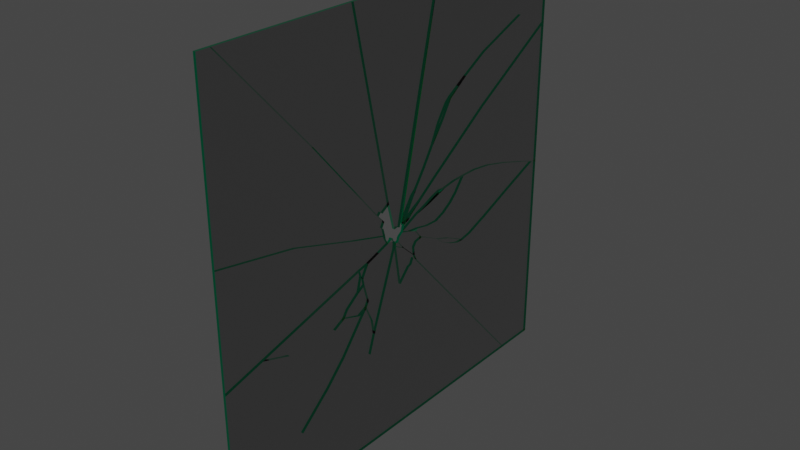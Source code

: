 # Source: glass.blend  (saved by Blender 2.83.20; exported with 4.5.12 LTS)
import bpy
from mathutils import Matrix  # noqa: F401  (used for matrix-valued properties, if any)

bpy.ops.wm.read_factory_settings(use_empty=True)
scene = bpy.context.scene
scene.name = 'Scene'

# ---- collections
col_collection = bpy.data.collections.new('Collection'); scene.collection.children.link(col_collection)

# ---- images (referenced by path relative to the original .blend; pixels are not part of the script)
import os
ASSET_DIR = os.environ.get("B2B_ASSET_DIR", "")  # directory of the original .blend (textures are referenced by path, not embedded)
HERE = os.path.dirname(os.path.abspath(__file__))  # packed textures are extracted next to this script under _unpacked/

def load_image(name, relpath, width, height, colorspace="sRGB"):
    """Load a texture the original file referenced (path relative to the .blend, or extracted next to this script)."""
    p = next((c for c in (os.path.join(HERE, relpath), os.path.join(ASSET_DIR, relpath)) if relpath and os.path.exists(c)), "")
    if p:
        img = bpy.data.images.load(p, check_existing=True)
        img.name = name
    else:  # same state as the original file: an image datablock whose file is absent (Cycles renders it pink)
        img = bpy.data.images.new(name, width, height)
        img.source = "FILE"
        img.filepath = "//" + (relpath or name)
    img.colorspace_settings.name = colorspace
    return img
img_brokenglass_1_jpg = load_image('brokenglass-1.jpg', 'brokenglass-1.jpg', 1024, 1024, 'sRGB')

# ---- materials (node trees are filled in below, after node groups)
mat_material_001 = bpy.data.materials.new('Material.001')
mat_material_001.surface_render_method = 'BLENDED'
mat_material_001.blend_method = 'BLEND'
mat_material_001.use_transparency_overlap = False
mat_material_001.show_transparent_back = False
mat_material_001.use_transparent_shadow = False
mat_material = bpy.data.materials.new('Material')
mat_material.alpha_threshold = 0.0
mat_material.use_transparent_shadow = False
mat_material.line_color = (0.0, 0.0, 0.0, 1.0)

# ---- material node trees
mat_material_001.use_nodes = True; mat_material_001.node_tree.nodes.clear()
_N = mat_material_001.node_tree.nodes; _L = mat_material_001.node_tree.links
n0 = _N.new('ShaderNodeOutputMaterial'); n0.name = 'Material Output'; n0.location = (300, 300)
n1 = _N.new('ShaderNodeVolumePrincipled'); n1.name = 'Principled Volume'; n1.location = (-14, 159)
n1.inputs[0].default_value = (0.0, 1.0, 0.2802, 1.0)
n1.inputs[2].default_value = 0.0
n1.inputs[4].default_value = 0.09091
n1.inputs[10].default_value = 989.9
n2 = _N.new('ShaderNodeTexImage'); n2.name = 'Image Texture'; n2.location = (-1231, 159)
n2.image = img_brokenglass_1_jpg
n3 = _N.new('ShaderNodeBsdfPrincipled'); n3.name = 'Principled BSDF'; n3.location = (-330, 310)
n3.distribution = 'GGX'
n3.subsurface_method = 'BURLEY'
n3.inputs[3].default_value = 1.45
n3.inputs[13].default_value = 1.0
n3.inputs[27].default_value = (0.0, 0.0, 0.0, 1.0)
n3.inputs[28].default_value = 1.0
n4 = _N.new('ShaderNodeValToRGB'); n4.name = 'ColorRamp'; n4.location = (-803, 251)
while len(n4.color_ramp.elements) > 1: n4.color_ramp.elements.remove(n4.color_ramp.elements[-1])
n4.color_ramp.elements[0].position = 0.9091; n4.color_ramp.elements[0].color = (0.0, 0.0, 0.0, 0.3282)
_e = n4.color_ramp.elements.new(1.0); _e.color = (0.2545, 1.0, 0.6436, 1.0)
_L.new(n3.outputs[0], n0.inputs[0])
_L.new(n2.outputs[0], n4.inputs[0])
_L.new(n4.outputs[0], n3.inputs[0])
_L.new(n4.outputs[1], n3.inputs[4])
_L.new(n4.outputs[0], n3.inputs[2])
n0.is_active_output = True
mat_material.use_nodes = True; mat_material.node_tree.nodes.clear()
_N = mat_material.node_tree.nodes; _L = mat_material.node_tree.links
n0 = _N.new('ShaderNodeOutputMaterial'); n0.name = 'Material Output'; n0.location = (300, 300)
n1 = _N.new('ShaderNodeBsdfPrincipled'); n1.name = 'Principled BSDF'; n1.location = (10, 300)
n1.distribution = 'GGX'
n1.subsurface_method = 'BURLEY'
n1.inputs[0].default_value = (0.0, 0.8007, 0.3743, 1.0)
n1.inputs[1].default_value = 1.0
n1.inputs[2].default_value = 0.0
n1.inputs[3].default_value = 1.45
n1.inputs[13].default_value = 0.0
n1.inputs[27].default_value = (0.0, 0.0, 0.0, 1.0)
n1.inputs[28].default_value = 1.0
_L.new(n1.outputs[0], n0.inputs[0])
n0.is_active_output = True

# ---- world
world_world = bpy.data.worlds.new('World'); scene.world = world_world
world_world.use_nodes = True; world_world.node_tree.nodes.clear()
_N = world_world.node_tree.nodes; _L = world_world.node_tree.links
n0 = _N.new('ShaderNodeOutputWorld'); n0.name = 'World Output'; n0.location = (300, 300)
n1 = _N.new('ShaderNodeBackground'); n1.name = 'Background'; n1.location = (10, 300)
n1.inputs[0].default_value = (0.05088, 0.05088, 0.05088, 1.0)
_L.new(n1.outputs[0], n0.inputs[0])
n0.is_active_output = True
world_world.color = (0.05088, 0.05088, 0.05088)
world_world.use_sun_shadow = False
world_world.sun_shadow_jitter_overblur = 0.0

# ---- meshes
me_cube_001 = bpy.data.meshes.new('Cube.001')
me_cube_001.from_pydata([(-0.00382, 1.0, -0.05143), (0.00382, 1.0, -0.05143), (0.00382, 0.8103, 0.7084), (0.00382, 0.8785, -0.01155), (0.00382, 0.7429, 0.02982), (0.00382, 0.6122, 0.06201), (0.00382, 0.5107, 0.07503), (0.00382, 0.4253, 0.07503), (0.00382, 0.3754, 0.01105), (0.00382, 0.3601, 0.07312), (0.00382, 0.2896, 0.06316), (0.00382, 0.259, 0.06661), (0.00382, 0.262, 0.05358), (0.00382, 0.1873, 0.03021), (0.00382, 0.2118, 0.05166), (0.00382, 0.1651, 0.03212), (0.00382, 0.1046, 0.01105), (0.00382, 0.02114, 0.001277), (0.00382, 0.967, -0.03914), (0.00382, 0.3394, -0.0219), (0.00382, 0.2912, -0.05332), (0.00382, 0.01338, -0.03109), (0.00382, 0.06166, -0.05255), (0.00382, 0.01094, -0.03686), (0.00382, 0.02292, -0.004931), (0.00382, 0.0125, -0.006483), (0.00382, 0.01538, -0.01801), (0.00382, 0.01671, 0.003272), (0.00382, 0.005178, 0.003716), (0.00382, -0.0005865, -0.04395), (0.00382, 0.00673, -0.03752), (0.00382, 0.7582, -0.1234), (0.00382, 0.2394, -0.07324), (0.00382, 0.1754, -0.07132), (0.00382, 0.1099, -0.05753), (0.00382, 0.09997, -0.06596), (0.00382, 0.1368, -0.1104), (0.00382, -0.01699, -0.07012), (0.00382, 0.02057, -0.1142), (0.00382, -0.006795, -0.04706), (0.00382, -0.01367, -0.06191), (0.00382, -0.01655, -0.06524), (0.00382, -0.01411, -0.05704), (0.00382, -0.02143, -0.07123), (0.00382, -0.01988, -0.06746), (0.00382, -0.03251, -0.06923), (0.00382, -0.02675, -0.07233), (0.00382, -0.02808, -0.06923), (0.00382, -0.03796, -0.06173), (0.00382, -0.03407, -0.07455), (0.00382, -0.04237, -0.06449), (0.00382, -0.0334, -0.08697), (0.00382, -0.04072, -0.07056), (0.00382, -0.04249, -0.09362), (0.00382, 0.6015, -0.1886), (0.00382, 0.2544, -0.1671), (0.00382, 0.3253, -0.1912), (0.00382, 0.2877, -0.1978), (0.00382, 0.1571, -0.1188), (0.00382, 0.1024, -0.1182), (0.00382, 0.09085, -0.1787), (0.00382, 0.08709, -0.1388), (0.00382, -0.1723, -0.4458), (0.00382, -0.2071, -0.2672), (0.00382, 0.4862, -0.2322), (0.00382, 0.4325, -0.2426), (0.00382, 0.3938, -0.2407), (0.00382, 0.3444, -0.2246), (0.00382, 0.3743, -0.2142), (0.00382, -0.1848, -0.373), (0.00382, -0.2212, -0.2929), (0.00382, -0.2649, -0.3136), (0.00382, 0.2268, 1.0), (0.00382, 0.2278, 1.0), (0.00382, -0.009455, -0.005153), (0.00382, 0.004291, 0.01037), (0.00382, -0.07579, 0.1243), (0.00382, -0.2651, 1.0), (0.00382, -0.4933, 0.5086), (0.00382, -0.9358, 1.0), (0.00382, 0.551, 0.6068), (0.00382, 0.08003, 0.1015), (0.00382, -0.04227, -0.001827), (0.00382, -0.1179, 0.09938), (0.00382, -0.1269, 0.1086), (0.00382, -0.1415, 0.09547), (0.00382, -0.6124, 0.144), (0.00382, -0.2978, 0.04585), (0.00382, -1.0, 0.2142), (0.00382, 0.01671, 0.02482), (0.00382, -0.1009, -0.01098), (0.00382, -0.1058, 0.05799), (0.00382, -0.1196, 0.03316), (0.00382, -0.1119, 0.0282), (0.00382, -0.02542, 0.001277), (0.00382, -0.05341, -0.03856), (0.00382, -0.06279, -0.03525), (0.00382, -0.05065, -0.05015), (0.00382, -0.09865, -0.02477), (0.00382, -0.0832, -0.05235), (0.00382, -0.0672, -0.04463), (0.00382, -0.2075, -0.09367), (0.00382, -0.2389, -0.1492), (0.00382, -0.2584, -0.1055), (0.00382, -0.232, -0.1822), (0.00382, -0.2684, -0.2029), (0.00382, -0.25, -0.1343), (0.00382, -0.3557, -0.2833), (0.00382, -1.0, -0.3077), (-0.00382, 0.2268, 1.0), (-0.00382, 0.2278, 1.0), (-0.00382, 0.004291, 0.01037), (-0.00382, -0.07579, 0.1243), (-0.00382, -0.2651, 1.0), (-0.00382, -0.4933, 0.5086), (-0.00382, -0.9358, 1.0), (-0.00382, 0.8785, -0.01155), (-0.00382, 0.7429, 0.02982), (-0.00382, 0.6122, 0.06201), (-0.00382, 0.5107, 0.07503), (-0.00382, 0.4253, 0.07503), (-0.00382, 0.3754, 0.01105), (-0.00382, 0.3601, 0.07312), (-0.00382, 0.2896, 0.06316), (-0.00382, 0.259, 0.06661), (-0.00382, 0.262, 0.05358), (-0.00382, 0.1873, 0.03021), (-0.00382, 0.2118, 0.05166), (-0.00382, 0.1651, 0.03212), (-0.00382, 0.1046, 0.01105), (-0.00382, 0.02114, 0.001277), (-0.00382, 0.967, -0.03914), (-0.00382, 0.3394, -0.0219), (-0.00382, 0.2912, -0.05332), (-0.00382, 0.06166, -0.05255), (-0.00382, 0.02292, -0.004931), (-0.00382, 0.0125, -0.006483), (-0.00382, 0.01671, 0.003272), (-0.00382, 0.005178, 0.003716), (-0.00382, 0.7582, -0.1234), (-0.00382, 0.2394, -0.07324), (-0.00382, 0.1754, -0.07132), (-0.00382, 0.1099, -0.05753), (-0.00382, 0.09997, -0.06596), (-0.00382, 0.1368, -0.1104), (-0.00382, 0.6015, -0.1886), (-0.00382, 0.2544, -0.1671), (-0.00382, 0.3253, -0.1912), (-0.00382, 0.2877, -0.1978), (-0.00382, 0.1571, -0.1188), (-0.00382, 0.4862, -0.2322), (-0.00382, 0.4325, -0.2426), (-0.00382, 0.3938, -0.2407), (-0.00382, 0.3444, -0.2246), (-0.00382, 0.3743, -0.2142), (-0.00382, -0.009455, -0.005153), (-0.00382, -0.04227, -0.001827), (-0.00382, -0.1179, 0.09938), (-0.00382, -0.1269, 0.1086), (-0.00382, -0.1415, 0.09547), (-0.00382, -0.6124, 0.144), (-0.00382, -0.2978, 0.04585), (-0.00382, -1.0, 0.2142), (-0.00382, -0.1009, -0.01098), (-0.00382, -0.1058, 0.05799), (-0.00382, -0.1196, 0.03316), (-0.00382, -0.1119, 0.0282), (-0.00382, 0.01338, -0.03109), (-0.00382, 0.01094, -0.03686), (-0.00382, 0.01538, -0.01801), (-0.00382, -0.0005865, -0.04395), (-0.00382, 0.00673, -0.03752), (-0.00382, -0.02542, 0.001277), (-0.00382, -0.09865, -0.02477), (-0.00382, -0.0832, -0.05235), (-0.00382, -0.01699, -0.07012), (-0.00382, 0.02057, -0.1142), (-0.00382, -0.006795, -0.04706), (-0.00382, -0.01367, -0.06191), (-0.00382, -0.01655, -0.06524), (-0.00382, -0.01411, -0.05704), (-0.00382, -0.2075, -0.09367), (-0.00382, 0.1024, -0.1182), (-0.00382, 0.09085, -0.1787), (-0.00382, 0.08709, -0.1388), (-0.00382, -0.2389, -0.1492), (-0.00382, -0.2584, -0.1055), (-0.00382, -0.232, -0.1822), (-0.00382, -0.2684, -0.2029), (-0.00382, -0.25, -0.1343), (-0.00382, -0.8066, -0.2549), (-0.00382, -1.0, -0.3077), (-0.00382, -1.0, -1.0), (-0.00382, -1.0, 1.0), (-0.00382, 1.0, -1.0), (-0.00382, 1.0, 1.0), (0.00382, -1.0, -1.0), (0.00382, -1.0, 1.0), (0.00382, 1.0, -1.0), (0.00382, 1.0, 1.0), (0.0001965, 1.0, -0.05143), (-0.00087, 0.2278, 1.0), (-0.0008664, 0.2268, 1.0), (-0.00382, -0.006675, 0.006675), (0.001013, -0.2651, 1.0), (0.003575, -0.9358, 1.0), (0.0008183, -1.0, 0.2142), (-0.001175, -1.0, -0.3077), (-0.003935, 1.0, -0.05143), (0.003935, 1.0, -0.05143), (0.003935, 0.9969, 0.6292), (0.003935, 0.552, 0.3599), (0.003935, 0.8103, 0.7084), (0.003935, 0.2167, 0.1311), (0.003935, 0.1262, 0.06673), (0.003935, 0.8785, -0.01155), (0.003935, 0.7429, 0.02982), (0.003935, 0.6122, 0.06201), (0.003935, 0.5107, 0.07503), (0.003935, 0.4253, 0.07503), (0.003935, 0.3754, 0.01105), (0.003935, 0.3601, 0.07312), (0.003935, 0.2896, 0.06316), (0.003935, 0.259, 0.06661), (0.003935, 0.262, 0.05358), (0.003935, 0.1873, 0.03021), (0.003935, 0.2118, 0.05166), (0.003935, 0.1651, 0.03212), (0.003935, 0.1046, 0.01105), (0.003935, 0.07276, 0.02868), (0.003935, 0.08872, 0.04677), (0.003935, 0.05147, 0.02496), (0.003935, 0.02114, 0.001277), (0.003935, 0.04562, 0.005002), (0.003935, 0.967, -0.03914), (0.003935, 0.3394, -0.0219), (0.003935, 0.2912, -0.05332), (0.003935, 0.01338, -0.03109), (0.003935, 0.06166, -0.05255), (0.003935, 0.01094, -0.03686), (0.003935, 0.02292, -0.004931), (0.003935, 0.0125, -0.006483), (0.003935, 0.01538, -0.01801), (0.003935, 0.01671, 0.003272), (0.003935, 0.005178, 0.003716), (0.003935, -0.0005865, -0.04395), (0.003935, 0.00673, -0.03752), (0.003935, 0.7582, -0.1234), (0.003935, 0.2394, -0.07324), (0.003935, 0.1754, -0.07132), (0.003935, 0.1099, -0.05753), (0.003935, 0.09997, -0.06596), (0.003935, 0.1368, -0.1104), (0.003935, -0.01699, -0.07012), (0.003935, 0.02057, -0.1142), (0.003935, -0.006795, -0.04706), (0.003935, -0.01367, -0.06191), (0.003935, -0.01655, -0.06524), (0.003935, -0.01411, -0.05704), (0.003935, -0.02143, -0.07123), (0.003935, -0.01988, -0.06746), (0.003935, -0.03251, -0.06923), (0.003935, -0.02675, -0.07233), (0.003935, -0.02808, -0.06923), (0.003935, -0.03796, -0.06173), (0.003935, -0.03407, -0.07455), (0.003935, -0.04237, -0.06449), (0.003935, -0.0334, -0.08697), (0.003935, -0.04072, -0.07056), (0.003935, -0.04249, -0.09362), (0.003935, 0.6015, -0.1886), (0.003935, 0.2544, -0.1671), (0.003935, 0.3253, -0.1912), (0.003935, 0.2877, -0.1978), (0.003935, 0.1571, -0.1188), (0.003935, 0.1024, -0.1182), (0.003935, 0.09085, -0.1787), (0.003935, 0.1039, -0.2049), (0.003935, 0.08116, -0.1866), (0.003935, 0.08709, -0.1388), (0.003935, 0.0689, -0.2138), (0.003935, -0.003134, -0.2785), (0.003935, -0.1723, -0.4458), (0.003935, -0.2071, -0.2672), (0.003935, 0.4862, -0.2322), (0.003935, 0.7999, -0.9956), (0.003935, 0.4325, -0.2426), (0.003935, 0.3938, -0.2407), (0.003935, 0.3444, -0.2246), (0.003935, 0.3743, -0.2142), (0.003935, 0.05165, -0.2199), (0.003935, -0.1848, -0.373), (0.003935, -0.2014, -0.5345), (0.003935, -0.2212, -0.2929), (0.003935, -0.2649, -0.3136), (0.003935, -0.3629, -0.4677), (0.003935, -0.4602, -0.5663), (0.003935, -0.6178, -0.7007), (0.003935, 0.2268, 1.0), (0.003935, 0.2278, 1.0), (0.003935, -0.009455, -0.005153), (0.003935, 0.004291, 0.01037), (0.003935, -0.07579, 0.1243), (0.003935, -0.2651, 1.0), (0.003935, -0.4933, 0.5086), (0.003935, -0.9358, 1.0), (0.003935, 0.551, 0.6068), (0.003935, 0.4227, 0.5342), (0.003935, 0.3183, 0.4712), (0.003935, 0.3225, 0.4634), (0.003935, 0.2949, 0.4505), (0.003935, 0.2742, 0.3843), (0.003935, 0.2466, 0.3788), (0.003935, 0.2048, 0.2896), (0.003935, 0.1542, 0.2087), (0.003935, 0.09812, 0.1291), (0.003935, 0.07338, 0.1076), (0.003935, 0.08003, 0.1015), (0.003935, -0.04227, -0.001827), (0.003935, -0.1179, 0.09938), (0.003935, -0.1269, 0.1086), (0.003935, -0.1415, 0.09547), (0.003935, -0.6124, 0.144), (0.003935, -0.2978, 0.04585), (0.003935, -1.0, 0.2142), (0.003935, 0.01671, 0.02482), (0.003935, -0.1009, -0.01098), (0.003935, -0.1058, 0.05799), (0.003935, -0.1196, 0.03316), (0.003935, -0.1119, 0.0282), (0.003935, -0.02542, 0.001277), (0.003935, -0.05341, -0.03856), (0.003935, -0.06279, -0.03525), (0.003935, -0.05065, -0.05015), (0.003935, -0.09865, -0.02477), (0.003935, -0.0832, -0.05235), (0.003935, -0.0672, -0.04463), (0.003935, -0.2075, -0.09367), (0.003935, -0.2389, -0.1492), (0.003935, -0.2584, -0.1055), (0.003935, -0.232, -0.1822), (0.003935, -0.2684, -0.2029), (0.003935, -0.25, -0.1343), (0.003935, -0.8066, -0.2549), (0.003935, -0.3557, -0.2833), (0.003935, -0.335, -0.2523), (0.003935, -0.412, -0.3117), (0.003935, -0.6684, -0.301), (0.003935, -1.0, -0.3077), (-0.003935, 0.2268, 1.0), (-0.003935, 0.2278, 1.0), (-0.003935, 0.004291, 0.01037), (-0.003935, -0.07579, 0.1243), (-0.003935, -0.2651, 1.0), (-0.003935, -0.4933, 0.5086), (-0.003935, -0.9358, 1.0), (-0.003935, 0.9969, 0.6292), (-0.003935, 0.552, 0.3599), (-0.003935, 0.551, 0.6068), (-0.003935, 0.8103, 0.7084), (-0.003935, 0.4227, 0.5342), (-0.003935, 0.3183, 0.4712), (-0.003935, 0.3225, 0.4634), (-0.003935, 0.2167, 0.1311), (-0.003935, 0.2949, 0.4505), (-0.003935, 0.2742, 0.3843), (-0.003935, 0.2466, 0.3788), (-0.003935, 0.2048, 0.2896), (-0.003935, 0.1542, 0.2087), (-0.003935, 0.1262, 0.06673), (-0.003935, 0.09812, 0.1291), (-0.003935, 0.07338, 0.1076), (-0.003935, 0.08003, 0.1015), (-0.003935, 0.8785, -0.01155), (-0.003935, 0.7429, 0.02982), (-0.003935, 0.6122, 0.06201), (-0.003935, 0.5107, 0.07503), (-0.003935, 0.4253, 0.07503), (-0.003935, 0.3754, 0.01105), (-0.003935, 0.3601, 0.07312), (-0.003935, 0.2896, 0.06316), (-0.003935, 0.259, 0.06661), (-0.003935, 0.262, 0.05358), (-0.003935, 0.1873, 0.03021), (-0.003935, 0.2118, 0.05166), (-0.003935, 0.1651, 0.03212), (-0.003935, 0.1046, 0.01105), (-0.003935, 0.07276, 0.02868), (-0.003935, 0.08872, 0.04677), (-0.003935, 0.05147, 0.02496), (-0.003935, 0.01671, 0.02482), (-0.003935, 0.02114, 0.001277), (-0.003935, 0.04562, 0.005002), (-0.003935, 0.967, -0.03914), (-0.003935, 0.3394, -0.0219), (-0.003935, 0.2912, -0.05332), (-0.003935, 0.06166, -0.05255), (-0.003935, 0.02292, -0.004931), (-0.003935, 0.0125, -0.006483), (-0.003935, 0.01671, 0.003272), (-0.003935, 0.005178, 0.003716), (-0.003935, 0.7582, -0.1234), (-0.003935, 0.2394, -0.07324), (-0.003935, 0.1754, -0.07132), (-0.003935, 0.1099, -0.05753), (-0.003935, 0.09997, -0.06596), (-0.003935, 0.1368, -0.1104), (-0.003935, 0.6015, -0.1886), (-0.003935, 0.2544, -0.1671), (-0.003935, 0.3253, -0.1912), (-0.003935, 0.2877, -0.1978), (-0.003935, 0.1571, -0.1188), (-0.003935, 0.4862, -0.2322), (-0.003935, 0.4325, -0.2426), (-0.003935, 0.3938, -0.2407), (-0.003935, 0.3444, -0.2246), (-0.003935, 0.3743, -0.2142), (-0.003935, -0.009455, -0.005153), (-0.003935, -0.04227, -0.001827), (-0.003935, -0.1179, 0.09938), (-0.003935, -0.1269, 0.1086), (-0.003935, -0.1415, 0.09547), (-0.003935, -0.6124, 0.144), (-0.003935, -0.2978, 0.04585), (-0.003935, -1.0, 0.2142), (-0.003935, -0.1009, -0.01098), (-0.003935, -0.1058, 0.05799), (-0.003935, -0.1196, 0.03316), (-0.003935, -0.1119, 0.0282), (-0.003935, 0.01338, -0.03109), (-0.003935, 0.01094, -0.03686), (-0.003935, 0.01538, -0.01801), (-0.003935, -0.0005865, -0.04395), (-0.003935, 0.00673, -0.03752), (-0.003935, -0.02542, 0.001277), (-0.003935, -0.05341, -0.03856), (-0.003935, -0.06279, -0.03525), (-0.003935, -0.05065, -0.05015), (-0.003935, -0.09865, -0.02477), (-0.003935, -0.0832, -0.05235), (-0.003935, -0.0672, -0.04463), (-0.003935, -0.01699, -0.07012), (-0.003935, 0.02057, -0.1142), (-0.003935, -0.006795, -0.04706), (-0.003935, -0.01367, -0.06191), (-0.003935, -0.01655, -0.06524), (-0.003935, -0.01411, -0.05704), (-0.003935, -0.02143, -0.07123), (-0.003935, -0.01988, -0.06746), (-0.003935, -0.03251, -0.06923), (-0.003935, -0.02675, -0.07233), (-0.003935, -0.02808, -0.06923), (-0.003935, -0.03796, -0.06173), (-0.003935, -0.03407, -0.07455), (-0.003935, -0.04237, -0.06449), (-0.003935, -0.0334, -0.08697), (-0.003935, -0.04072, -0.07056), (-0.003935, -0.04249, -0.09362), (-0.003935, -0.2075, -0.09367), (-0.003935, 0.1024, -0.1182), (-0.003935, 0.09085, -0.1787), (-0.003935, 0.1039, -0.2049), (-0.003935, 0.08116, -0.1866), (-0.003935, 0.08709, -0.1388), (-0.003935, 0.0689, -0.2138), (-0.003935, -0.003134, -0.2785), (-0.003935, -0.1723, -0.4458), (-0.003935, -0.2389, -0.1492), (-0.003935, -0.2584, -0.1055), (-0.003935, -0.232, -0.1822), (-0.003935, -0.2071, -0.2672), (-0.003935, -0.2684, -0.2029), (-0.003935, -0.25, -0.1343), (-0.003935, -0.8066, -0.2549), (-0.003935, 0.7999, -0.9956), (-0.003935, 0.05165, -0.2199), (-0.003935, -0.1848, -0.373), (-0.003935, -0.2014, -0.5345), (-0.003935, -0.2212, -0.2929), (-0.003935, -0.2649, -0.3136), (-0.003935, -0.3557, -0.2833), (-0.003935, -0.3629, -0.4677), (-0.003935, -0.335, -0.2523), (-0.003935, -0.412, -0.3117), (-0.003935, -0.4602, -0.5663), (-0.003935, -0.6178, -0.7007), (-0.003935, -0.6684, -0.301), (-0.003935, -1.0, -0.3077)], [(2, 80), (81, 17), (89, 27), (107, 71)], [(146, 147, 154, 151, 152, 153, 148), (142, 143, 134), (123, 125, 126, 129, 128, 127, 124), (181, 185, 189, 186), (194, 0, 200, 1, 198), (198, 1, 18, 31, 54, 64, 65, 66, 67, 57, 55, 58, 36, 59, 61, 60, 38, 51, 53, 62, 69, 70, 63, 104, 105, 106, 103, 101, 99, 98, 90, 87, 86, 88, 108, 196), (196, 108, 207, 191, 192), (194, 198, 196, 192), (199, 195, 110, 201, 73), (1, 200, 0, 195, 199), (191, 207, 108, 88, 206, 162), (162, 206, 88, 197, 193), (0, 131, 116, 117, 118, 119, 120, 122, 123, 124, 127, 128, 129, 167, 169, 135, 130, 136, 137, 138, 111, 110, 195), (129, 126, 125, 123, 122, 120, 121, 132, 133, 140, 141, 142, 134, 168, 167), (134, 143, 144, 182, 184, 183, 176, 175, 179, 178, 180, 177, 170, 171, 168), (143, 134, 142), (143, 142, 141, 140, 133, 132, 121, 120, 119, 118, 117, 116, 131, 139, 145, 150, 151, 154, 147, 146, 149, 144), (125, 126, 129, 128, 127, 124, 123), (109, 203, 155, 172, 156, 112, 113), (113, 112, 157, 158, 159, 114, 115), (115, 114, 159, 164, 165, 166, 163, 161, 160, 162, 193), (162, 160, 161, 163, 173, 174, 181, 186, 190, 191), (185, 187, 188, 189), (73, 201, 110, 109, 202, 72), (72, 202, 109, 113, 204, 77), (77, 204, 113, 115, 205, 79), (79, 205, 115, 193, 197), (88, 86, 87, 90, 93, 92, 91, 85, 78, 79, 197), (79, 78, 85, 84, 83, 76, 77), (77, 76, 82, 94, 74, 72), (73, 75, 28, 27, 25, 17, 24, 26, 21, 16, 15, 14, 11, 10, 9, 7, 6, 5, 4, 3, 18, 1, 199), (3, 4, 5, 6, 7, 8, 19, 20, 32, 33, 34, 35, 36, 58, 55, 56, 68, 65, 64, 54, 31, 18), (68, 56, 55, 57, 67, 66, 65), (22, 34, 33, 32, 20, 19, 8, 7, 9, 10, 12, 13, 16, 21, 23), (22, 23, 30, 29, 39, 42, 40, 41, 37, 38, 60, 61, 59, 36, 35), (37, 44, 43, 46, 47, 45, 49, 51, 38), (52, 50, 48, 97, 95, 96, 100, 99, 101, 102, 104, 63, 70, 69, 62, 53), (102, 101, 103, 106), (102, 106, 105, 104), (192, 191, 190, 186, 189, 188, 187, 185, 181, 174, 175, 176, 183, 184, 182, 144, 149, 146, 148, 153, 152, 151, 150, 145, 139, 131, 0, 194), (316, 315, 370, 371), (250, 238, 396, 404), (311, 309, 362, 365), (275, 279, 463, 459), (282, 291, 476, 466), (293, 283, 470, 478), (221, 219, 377, 379), (259, 260, 448, 447), (278, 277, 461, 462), (263, 262, 450, 451), (417, 349, 298, 300), (280, 278, 462, 464), (289, 272, 409, 416), (232, 241, 398, 391), (214, 229, 387, 369), (261, 263, 451, 449), (264, 266, 454, 452), (225, 224, 382, 383), (213, 211, 357, 363), (220, 235, 394, 378), (282, 292, 477, 466), (326, 334, 438, 425), (247, 270, 407, 401), (232, 317, 372, 391), (245, 246, 433, 432), (237, 242, 431, 429), (341, 342, 472, 471), (274, 252, 406, 411), (222, 224, 382, 380), (341, 340, 469, 471), (214, 213, 363, 369), (336, 332, 436, 440), (300, 330, 434, 417), (290, 280, 464, 475), (321, 304, 354, 421), (314, 313, 367, 368), (343, 348, 487, 473), (252, 251, 405, 406), (216, 215, 373, 374), (238, 251, 405, 396), (344, 346, 483, 480), (228, 227, 385, 386), (293, 295, 481, 478), (342, 339, 468, 472), (339, 343, 473, 468), (310, 312, 366, 364), (227, 226, 384, 385), (250, 238, 251), (252, 275, 459, 406), (229, 233, 392, 387), (217, 216, 374, 375), (318, 302, 352, 418), (295, 296, 484, 481), (331, 333, 437, 435), (277, 285, 474, 461), (293, 294, 479, 478), (250, 251, 405, 404), (323, 322, 422, 423), (223, 222, 380, 381), (319, 320, 420, 419), (253, 257, 445, 441), (239, 237, 429, 430), (266, 268, 456, 454), (234, 209, 208, 393), (326, 323, 423, 425), (340, 283, 470, 469), (335, 337, 458, 439), (267, 265, 453, 455), (232, 231, 389, 391), (327, 321, 421, 426), (301, 299, 350, 351), (315, 314, 368, 370), (308, 310, 364, 361), (258, 255, 443, 446), (260, 253, 441, 448), (313, 312, 366, 367), (246, 239, 430, 433), (307, 306, 358, 360), (243, 325, 390, 399), (296, 297, 485, 484), (262, 259, 447, 450), (219, 218, 376, 377), (241, 243, 399, 398), (287, 288, 415, 414), (243, 244, 400, 399), (281, 290, 475, 465), (330, 318, 418, 434), (328, 329, 428, 427), (267, 281, 465, 455), (302, 319, 419, 352), (322, 324, 424, 422), (222, 221, 379, 380), (249, 250, 404, 403), (313, 311, 365, 367), (343, 347, 486, 473), (286, 287, 414, 413), (345, 341, 471, 482), (340, 338, 467, 469), (273, 271, 408, 410), (230, 214, 369, 388), (276, 254, 442, 460), (329, 326, 425, 428), (307, 308, 361, 360), (255, 245, 432, 443), (320, 321, 421, 420), (265, 261, 449, 453), (267, 254, 442, 455), (276, 277, 461, 460), (315, 317, 372, 370), (334, 335, 439, 438), (218, 217, 375, 376), (236, 248, 402, 395), (333, 264, 452, 437), (284, 286, 413, 412), (286, 289, 416, 413), (211, 210, 356, 357), (228, 225, 383, 386), (268, 269, 457, 456), (226, 223, 381, 384), (272, 271, 408, 409), (244, 301, 351, 400), (302, 303, 353, 352), (306, 212, 359, 358), (344, 345, 482, 480), (256, 258, 446, 444), (257, 256, 444, 445), (291, 293, 478, 476), (253, 254, 442, 441), (327, 328, 427, 426), (270, 284, 412, 407), (271, 274, 411, 408), (215, 234, 393, 373), (219, 220, 378, 377), (279, 276, 460, 463), (269, 282, 466, 457), (237, 228, 386, 429), (354, 355, 305, 304), (404, 405, 396), (380, 382, 383, 386, 385, 384, 381), (338, 337, 458, 467), (269, 267, 455, 457), (332, 331, 435, 436), (309, 307, 360, 362), (240, 233, 392, 397), (339, 337, 458, 468), (294, 344, 480, 479), (231, 230, 388, 389), (235, 236, 395, 394), (240, 232, 391, 397), (234, 247, 401, 393), (288, 273, 410, 415), (248, 249, 403, 402), (239, 238, 396, 430), (242, 240, 397, 431), (325, 316, 371, 390), (342, 338, 467, 472), (335, 336, 440, 439)])
me_cube_001.polygons.foreach_set('use_smooth', [0, 0, 0, 0, 0, 0, 0, 0, 0, 0, 0, 0, 0, 0, 0, 0, 0, 0, 0, 0, 0, 0, 0, 0, 0, 0, 0, 0, 0, 0, 0, 0, 0, 0, 0, 0, 0, 0, 0, 0, 1, 1, 1, 1, 1, 1, 1, 1, 1, 1, 1, 1, 1, 1, 1, 1, 1, 1, 1, 1, 1, 1, 1, 1, 1, 1, 1, 1, 1, 1, 1, 1, 1, 1, 1, 1, 1, 1, 1, 1, 1, 1, 1, 1, 1, 1, 1, 1, 1, 1, 1, 1, 1, 1, 1, 1, 1, 1, 1, 1, 1, 1, 1, 1, 1, 1, 1, 1, 1, 1, 1, 1, 1, 1, 1, 1, 1, 1, 1, 1, 1, 1, 1, 1, 1, 1, 1, 1, 1, 1, 1, 1, 1, 1, 1, 1, 1, 1, 1, 1, 1, 1, 1, 1, 1, 1, 1, 1, 1, 1, 1, 1, 1, 1, 1, 1, 1, 1, 1, 1, 1, 1, 1, 1, 1, 1, 1, 1, 1, 1, 1, 1, 1, 1, 1, 1, 1, 1, 1, 1, 1, 1, 1, 1, 1, 1, 1, 1, 1, 1, 1, 1, 1, 1, 1, 1, 1])
me_cube_001.polygons.foreach_set('material_index', [0, 0, 0, 0, 1, 0, 1, 1, 1, 1, 1, 1, 0, 0, 0, 0, 0, 0, 0, 0, 0, 0, 0, 0, 1, 1, 1, 0, 0, 0, 0, 0, 0, 0, 0, 0, 0, 0, 0, 0, 1, 1, 1, 1, 1, 1, 1, 1, 1, 1, 1, 1, 1, 1, 1, 1, 1, 1, 1, 1, 1, 1, 1, 1, 1, 1, 1, 1, 1, 1, 1, 1, 1, 1, 1, 1, 1, 1, 1, 1, 1, 1, 1, 1, 1, 1, 1, 1, 1, 1, 1, 1, 1, 1, 1, 1, 1, 1, 1, 1, 1, 1, 1, 1, 1, 1, 1, 1, 1, 1, 1, 1, 1, 1, 1, 1, 1, 1, 1, 1, 1, 1, 1, 1, 1, 1, 1, 1, 1, 1, 1, 1, 1, 1, 1, 1, 1, 1, 1, 1, 1, 1, 1, 1, 1, 1, 1, 1, 1, 1, 1, 1, 1, 1, 1, 1, 1, 1, 1, 1, 1, 1, 1, 1, 1, 1, 1, 1, 1, 1, 1, 1, 1, 1, 1, 1, 1, 1, 1, 1, 1, 1, 1, 1, 1, 1, 1, 1, 1, 1, 1, 1, 1, 1, 1, 1, 1])
_uv = me_cube_001.uv_layers.new(name='UVMap')
_uv.uv.foreach_set('vector', [0.6272, 0.4164, 0.6626, 0.4044, 0.6871, 0.3929, 0.7163, 0.3787, 0.6969, 0.3797, 0.6722, 0.3877, 0.6439, 0.4011, 0.555, 0.4712, 0.55, 0.467, 0.5308, 0.4737, 0.6448, 0.5316, 0.631, 0.5268, 0.5937, 0.5151, 0.5523, 0.5055, 0.5826, 0.5161, 0.6059, 0.5258, 0.6295, 0.5333, 0.3963, 0.4532, 0.3806, 0.4254, 0.375, 0.4329, 0.3708, 0.4472, 1.0, 0.0, 1.0, 0.4743, 1.0, 0.4743, 1.0, 0.4743, 1.0, 0.0, 1.0, 0.0, 1.0, 0.4743, 0.9835, 0.4804, 0.8791, 0.4383, 0.8007, 0.4057, 0.7431, 0.3839, 0.7163, 0.3787, 0.6969, 0.3797, 0.6722, 0.3877, 0.6439, 0.4011, 0.6272, 0.4164, 0.5785, 0.4406, 0.5684, 0.4448, 0.5512, 0.4409, 0.5435, 0.4306, 0.5454, 0.4107, 0.5103, 0.4429, 0.4833, 0.4565, 0.4788, 0.4532, 0.4139, 0.2771, 0.4076, 0.3135, 0.3894, 0.3535, 0.3965, 0.3664, 0.384, 0.4089, 0.3658, 0.3986, 0.375, 0.4329, 0.3708, 0.4472, 0.3963, 0.4532, 0.4584, 0.4738, 0.4507, 0.4876, 0.4496, 0.4945, 0.3511, 0.5229, 0.1938, 0.572, 0.0, 0.6071, 0.0, 0.3461, 0.0, 0.0, 0.0, 0.0, 0.0, 0.3461, 0.0, 0.3461, 0.0, 0.3461, 0.0, 0.0, 1.0, 0.0, 1.0, 0.0, 0.0, 0.0, 0.0, 0.0, 1.0, 1.0, 1.0, 1.0, 0.6139, 1.0, 0.6139, 1.0, 0.6139, 1.0, 1.0, 0.4743, 1.0, 0.4743, 1.0, 0.4743, 1.0, 1.0, 1.0, 1.0, 0.0, 0.3461, 0.0, 0.3461, 0.0, 0.3461, 0.0, 0.6071, 0.0, 0.6071, 0.0, 0.6071, 0.0, 0.6071, 0.0, 0.6071, 0.0, 0.6071, 0.0, 1.0, 0.0, 1.0, 1.0, 0.4743, 0.9835, 0.4804, 0.9393, 0.4942, 0.8714, 0.5149, 0.8061, 0.531, 0.7553, 0.5375, 0.7126, 0.5375, 0.6801, 0.5366, 0.6448, 0.5316, 0.6295, 0.5333, 0.6059, 0.5258, 0.5826, 0.5161, 0.5523, 0.5055, 0.5067, 0.4845, 0.5077, 0.491, 0.5115, 0.4975, 0.5106, 0.5006, 0.5062, 0.4968, 0.5084, 0.5016, 0.5026, 0.5018, 0.5021, 0.5052, 0.6139, 1.0, 1.0, 1.0, 0.5523, 0.5055, 0.5937, 0.5151, 0.631, 0.5268, 0.6448, 0.5316, 0.6801, 0.5366, 0.7126, 0.5375, 0.6877, 0.5055, 0.6697, 0.4891, 0.6456, 0.4733, 0.6197, 0.4634, 0.5877, 0.4643, 0.555, 0.4712, 0.5308, 0.4737, 0.5055, 0.4816, 0.5067, 0.4845, 0.5308, 0.4737, 0.55, 0.467, 0.5684, 0.4448, 0.5512, 0.4409, 0.5435, 0.4306, 0.5454, 0.4107, 0.5103, 0.4429, 0.4915, 0.4649, 0.4917, 0.4674, 0.4932, 0.4691, 0.4929, 0.4715, 0.4966, 0.4765, 0.4997, 0.478, 0.5034, 0.4812, 0.5055, 0.4816, 0.55, 0.467, 0.5308, 0.4737, 0.555, 0.4712, 0.55, 0.467, 0.555, 0.4712, 0.5877, 0.4643, 0.6197, 0.4634, 0.6456, 0.4733, 0.6697, 0.4891, 0.6877, 0.5055, 0.7126, 0.5375, 0.7553, 0.5375, 0.8061, 0.531, 0.8714, 0.5149, 0.9393, 0.4942, 0.9835, 0.4804, 0.8791, 0.4383, 0.8007, 0.4057, 0.7431, 0.3839, 0.7163, 0.3787, 0.6871, 0.3929, 0.6626, 0.4044, 0.6272, 0.4164, 0.5785, 0.4406, 0.5684, 0.4448, 0.631, 0.5268, 0.5937, 0.5151, 0.5523, 0.5055, 0.5826, 0.5161, 0.6059, 0.5258, 0.6295, 0.5333, 0.6448, 0.5316, 0.6134, 1.0, 0.4967, 0.5033, 0.4953, 0.4974, 0.4873, 0.5006, 0.4789, 0.4991, 0.4621, 0.5621, 0.3674, 1.0, 0.3674, 1.0, 0.4621, 0.5621, 0.441, 0.5497, 0.4366, 0.5543, 0.4293, 0.5477, 0.2533, 0.7543, 0.03208, 1.0, 0.03208, 1.0, 0.2533, 0.7543, 0.4293, 0.5477, 0.4471, 0.529, 0.4402, 0.5166, 0.4441, 0.5141, 0.4496, 0.4945, 0.3511, 0.5229, 0.1938, 0.572, 0.0, 0.6071, 0.0, 1.0, 0.0, 0.6071, 0.1938, 0.572, 0.3511, 0.5229, 0.4496, 0.4945, 0.4507, 0.4876, 0.4584, 0.4738, 0.3963, 0.4532, 0.3708, 0.4472, 0.0967, 0.3725, 0.0, 0.3461, 0.3806, 0.4254, 0.384, 0.4089, 0.3658, 0.3986, 0.375, 0.4329, 0.6139, 1.0, 0.6139, 1.0, 0.6139, 1.0, 0.6134, 1.0, 0.6134, 1.0, 0.6134, 1.0, 0.6134, 1.0, 0.6134, 1.0, 0.6134, 1.0, 0.3674, 1.0, 0.3675, 1.0, 0.3674, 1.0, 0.3674, 1.0, 0.3675, 1.0, 0.3674, 1.0, 0.03208, 1.0, 0.03208, 1.0, 0.03208, 1.0, 0.03208, 1.0, 0.03208, 1.0, 0.03208, 1.0, 0.0, 1.0, 0.0, 1.0, 0.0, 0.6071, 0.1938, 0.572, 0.3511, 0.5229, 0.4496, 0.4945, 0.4441, 0.5141, 0.4402, 0.5166, 0.4471, 0.529, 0.4293, 0.5477, 0.2533, 0.7543, 0.03208, 1.0, 0.0, 1.0, 0.03208, 1.0, 0.2533, 0.7543, 0.4293, 0.5477, 0.4366, 0.5543, 0.441, 0.5497, 0.4621, 0.5621, 0.3674, 1.0, 0.3674, 1.0, 0.4621, 0.5621, 0.4789, 0.4991, 0.4873, 0.5006, 0.4953, 0.4974, 0.6134, 1.0, 0.6139, 1.0, 0.5021, 0.5052, 0.5026, 0.5018, 0.5084, 0.5016, 0.5062, 0.4968, 0.5106, 0.5006, 0.5115, 0.4975, 0.5077, 0.491, 0.5067, 0.4845, 0.5523, 0.5055, 0.5826, 0.5161, 0.6059, 0.5258, 0.6295, 0.5333, 0.6448, 0.5316, 0.6801, 0.5366, 0.7126, 0.5375, 0.7553, 0.5375, 0.8061, 0.531, 0.8714, 0.5149, 0.9393, 0.4942, 0.9835, 0.4804, 1.0, 0.4743, 1.0, 1.0, 0.9393, 0.4942, 0.8714, 0.5149, 0.8061, 0.531, 0.7553, 0.5375, 0.7126, 0.5375, 0.6877, 0.5055, 0.6697, 0.4891, 0.6456, 0.4733, 0.6197, 0.4634, 0.5877, 0.4643, 0.555, 0.4712, 0.55, 0.467, 0.5684, 0.4448, 0.5785, 0.4406, 0.6272, 0.4164, 0.6626, 0.4044, 0.6871, 0.3929, 0.7163, 0.3787, 0.7431, 0.3839, 0.8007, 0.4057, 0.8791, 0.4383, 0.9835, 0.4804, 0.6871, 0.3929, 0.6626, 0.4044, 0.6272, 0.4164, 0.6439, 0.4011, 0.6722, 0.3877, 0.6969, 0.3797, 0.7163, 0.3787, 0.5308, 0.4737, 0.555, 0.4712, 0.5877, 0.4643, 0.6197, 0.4634, 0.6456, 0.4733, 0.6697, 0.4891, 0.6877, 0.5055, 0.7126, 0.5375, 0.6801, 0.5366, 0.6448, 0.5316, 0.631, 0.5268, 0.5937, 0.5151, 0.5523, 0.5055, 0.5067, 0.4845, 0.5055, 0.4816, 0.5308, 0.4737, 0.5055, 0.4816, 0.5034, 0.4812, 0.4997, 0.478, 0.4966, 0.4765, 0.4929, 0.4715, 0.4932, 0.4691, 0.4917, 0.4674, 0.4915, 0.4649, 0.5103, 0.4429, 0.5454, 0.4107, 0.5435, 0.4306, 0.5512, 0.4409, 0.5684, 0.4448, 0.55, 0.467, 0.4915, 0.4649, 0.4901, 0.4663, 0.4893, 0.4644, 0.4866, 0.4638, 0.486, 0.4654, 0.4837, 0.4654, 0.483, 0.4627, 0.4833, 0.4565, 0.5103, 0.4429, 0.4796, 0.4647, 0.4788, 0.4677, 0.481, 0.4691, 0.4747, 0.475, 0.4733, 0.4807, 0.4686, 0.4824, 0.4664, 0.4777, 0.4584, 0.4738, 0.3963, 0.4532, 0.3806, 0.4254, 0.384, 0.4089, 0.3965, 0.3664, 0.3894, 0.3535, 0.4076, 0.3135, 0.4139, 0.2771, 0.4788, 0.4532, 0.3806, 0.4254, 0.3963, 0.4532, 0.3708, 0.4472, 0.375, 0.4329, 0.3806, 0.4254, 0.375, 0.4329, 0.3658, 0.3986, 0.384, 0.4089, 0.0, 0.0, 0.0, 0.3461, 0.0967, 0.3725, 0.3708, 0.4472, 0.375, 0.4329, 0.3658, 0.3986, 0.384, 0.4089, 0.3806, 0.4254, 0.3963, 0.4532, 0.4584, 0.4738, 0.4915, 0.4649, 0.5103, 0.4429, 0.5454, 0.4107, 0.5435, 0.4306, 0.5512, 0.4409, 0.5684, 0.4448, 0.5785, 0.4406, 0.6272, 0.4164, 0.6439, 0.4011, 0.6722, 0.3877, 0.6969, 0.3797, 0.7163, 0.3787, 0.7431, 0.3839, 0.8007, 0.4057, 0.8791, 0.4383, 0.9835, 0.4804, 1.0, 0.4743, 1.0, 0.0, 0.0, 0.0, 0.0, 0.0, 0.0, 0.0, 0.0, 0.0, 0.0, 0.0, 0.0, 0.0, 0.0, 0.0, 0.0, 0.0, 0.0, 0.0, 0.0, 0.0, 0.0, 0.0, 0.0, 0.0, 0.0, 0.0, 0.0, 0.0, 0.0, 0.0, 0.0, 0.0, 0.0, 0.0, 0.0, 0.0, 0.0, 0.0, 0.0, 0.0, 0.0, 0.0, 0.0, 0.0, 0.0, 0.0, 0.0, 0.0, 0.0, 0.0, 0.0, 0.0, 0.0, 0.0, 0.0, 0.0, 0.0, 0.0, 0.0, 0.0, 0.0, 0.0, 0.0, 0.0, 0.0, 0.0, 0.0, 0.0, 0.0, 0.0, 0.0, 0.0, 0.0, 0.0, 0.0, 0.0, 0.0, 0.0, 0.0, 0.0, 0.0, 0.0, 0.0, 0.0, 0.0, 0.0, 0.0, 0.0, 0.0, 0.0, 0.0, 0.0, 0.0, 0.0, 0.0, 0.0, 0.0, 0.0, 0.0, 0.0, 0.0, 0.0, 0.0, 0.0, 0.0, 0.0, 0.0, 0.0, 0.0, 0.0, 0.0, 0.0, 0.0, 0.0, 0.0, 0.0, 0.0, 0.0, 0.0, 0.0, 0.0, 0.0, 0.0, 0.0, 0.0, 0.0, 0.0, 0.0, 0.0, 0.0, 0.0, 0.0, 0.0, 0.0, 0.0, 0.0, 0.0, 0.0, 0.0, 0.0, 0.0, 0.0, 0.0, 0.0, 0.0, 0.0, 0.0, 0.0, 0.0, 0.0, 0.0, 0.0, 0.0, 0.0, 0.0, 0.0, 0.0, 0.0, 0.0, 0.0, 0.0, 0.0, 0.0, 0.0, 0.0, 0.0, 0.0, 0.0, 0.0, 0.0, 0.0, 0.0, 0.0, 0.0, 0.0, 0.0, 0.0, 0.0, 0.0, 0.0, 0.0, 0.0, 0.0, 0.0, 0.0, 0.0, 0.0, 0.0, 0.0, 0.0, 0.0, 0.0, 0.0, 0.0, 0.0, 0.0, 0.0, 0.0, 0.0, 0.0, 0.0, 0.0, 0.0, 0.0, 0.0, 0.0, 0.0, 0.0, 0.0, 0.0, 0.0, 0.0, 0.0, 0.0, 0.0, 0.0, 0.0, 0.0, 0.0, 0.0, 0.0, 0.0, 0.0, 0.0, 0.0, 0.0, 0.0, 0.0, 0.0, 0.0, 0.0, 0.0, 0.0, 0.0, 0.0, 0.0, 0.0, 0.0, 0.0, 0.0, 0.0, 0.0, 0.0, 0.0, 0.0, 0.0, 0.0, 0.0, 0.0, 0.0, 0.0, 0.0, 0.0, 0.0, 0.0, 0.0, 0.0, 0.0, 0.0, 0.0, 0.0, 0.0, 0.0, 0.0, 0.0, 0.0, 0.0, 0.0, 0.0, 0.0, 0.0, 0.0, 0.0, 0.0, 0.0, 0.0, 0.0, 0.0, 0.0, 0.0, 0.0, 0.0, 0.0, 0.0, 0.0, 0.0, 0.0, 0.0, 0.0, 0.0, 0.0, 0.0, 0.0, 0.0, 0.0, 0.0, 0.0, 0.0, 0.0, 0.0, 0.0, 0.0, 0.0, 0.0, 0.0, 0.0, 0.0, 0.0, 0.0, 0.0, 0.0, 0.0, 0.0, 0.0, 0.0, 0.0, 0.0, 0.0, 0.0, 0.0, 0.0, 0.0, 0.0, 0.0, 0.0, 0.0, 0.0, 0.0, 0.0, 0.0, 0.0, 0.0, 0.0, 0.0, 0.0, 0.0, 0.0, 0.0, 0.0, 0.0, 0.0, 0.0, 0.0, 0.0, 0.0, 0.0, 0.0, 0.0, 0.0, 0.0, 0.0, 0.0, 0.0, 0.0, 0.0, 0.0, 0.0, 0.0, 0.0, 0.0, 0.0, 0.0, 0.0, 0.0, 0.0, 0.0, 0.0, 0.0, 0.0, 0.0, 0.0, 0.0, 0.0, 0.0, 0.0, 0.0, 0.555, 0.4712, 0.5308, 0.4737, 0.55, 0.467, 0.0, 0.0, 0.0, 0.0, 0.0, 0.0, 0.0, 0.0, 0.0, 0.0, 0.0, 0.0, 0.0, 0.0, 0.0, 0.0, 0.0, 0.0, 0.0, 0.0, 0.0, 0.0, 0.0, 0.0, 0.0, 0.0, 0.0, 0.0, 0.0, 0.0, 0.0, 0.0, 0.0, 0.0, 0.0, 0.0, 0.0, 0.0, 0.0, 0.0, 0.0, 0.0, 0.0, 0.0, 0.0, 0.0, 0.0, 0.0, 0.0, 0.0, 0.0, 0.0, 0.0, 0.0, 0.0, 0.0, 0.0, 0.0, 0.0, 0.0, 0.0, 0.0, 0.0, 0.0, 0.0, 0.0, 0.0, 0.0, 0.0, 0.0, 0.0, 0.0, 0.0, 0.0, 0.0, 0.0, 0.0, 0.0, 0.0, 0.0, 0.0, 0.0, 0.0, 0.0, 0.0, 0.0, 0.0, 0.0, 0.0, 0.0, 0.0, 0.0, 0.0, 0.0, 0.0, 0.0, 0.0, 0.0, 0.0, 0.0, 0.0, 0.0, 0.0, 0.0, 0.0, 0.0, 0.0, 0.0, 0.0, 0.0, 0.0, 0.0, 0.0, 0.0, 0.0, 0.0, 0.0, 0.0, 0.0, 0.0, 0.0, 0.0, 0.0, 0.0, 0.0, 0.0, 0.0, 0.0, 0.0, 0.0, 0.0, 0.0, 0.0, 0.0, 0.0, 0.0, 0.0, 0.0, 0.0, 0.0, 0.0, 0.0, 0.0, 0.0, 0.0, 0.0, 0.0, 0.0, 0.0, 0.0, 0.0, 0.0, 0.0, 0.0, 0.0, 0.0, 0.0, 0.0, 0.0, 0.0, 0.0, 0.0, 0.0, 0.0, 0.0, 0.0, 0.0, 0.0, 0.0, 0.0, 0.0, 0.0, 0.0, 0.0, 0.0, 0.0, 0.0, 0.0, 0.0, 0.0, 0.0, 0.0, 0.0, 0.0, 0.0, 0.0, 0.0, 0.0, 0.0, 0.0, 0.0, 0.0, 0.0, 0.0, 0.0, 0.0, 0.0, 0.0, 0.0, 0.0, 0.0, 0.0, 0.0, 0.0, 0.0, 0.0, 0.0, 0.0, 0.0, 0.0, 0.0, 0.0, 0.0, 0.0, 0.0, 0.0, 0.0, 0.0, 0.0, 0.0, 0.0, 0.0, 0.0, 0.0, 0.0, 0.0, 0.0, 0.0, 0.0, 0.0, 0.0, 0.0, 0.0, 0.0, 0.0, 0.0, 0.0, 0.0, 0.0, 0.0, 0.0, 0.0, 0.0, 0.0, 0.0, 0.0, 0.0, 0.0, 0.0, 0.0, 0.0, 0.0, 0.0, 0.0, 0.0, 0.0, 0.0, 0.0, 0.0, 0.0, 0.0, 0.0, 0.0, 0.0, 0.0, 0.0, 0.0, 0.0, 0.0, 0.0, 0.0, 0.0, 0.0, 0.0, 0.0, 0.0, 0.0, 0.0, 0.0, 0.0, 0.0, 0.0, 0.0, 0.0, 0.0, 0.0, 0.0, 0.0, 0.0, 0.0, 0.0, 0.0, 0.0, 0.0, 0.0, 0.0, 0.0, 0.0, 0.0, 0.0, 0.0, 0.0, 0.0, 0.0, 0.0, 0.0, 0.0, 0.0, 0.0, 0.0, 0.0, 0.0, 0.0, 0.0, 0.0, 0.0, 0.0, 0.0, 0.0, 0.0, 0.0, 0.0, 0.0, 0.0, 0.0, 0.0, 0.0, 0.0, 0.0, 0.0, 0.0, 0.0, 0.0, 0.0, 0.0, 0.0, 0.0, 0.0, 0.0, 0.0, 0.0, 0.0, 0.0, 0.0, 0.0, 0.0, 0.0, 0.0, 0.0, 0.0, 0.0, 0.0, 0.0, 0.0, 0.0, 0.0, 0.0, 0.0, 0.0, 0.0, 0.0, 0.0, 0.0, 0.0, 0.0, 0.0, 0.0, 0.0, 0.0, 0.0, 0.0, 0.0, 0.0, 0.0, 0.0, 0.0, 0.0, 0.0, 0.0, 0.0, 0.0, 0.0, 0.0, 0.0, 0.0, 0.0, 0.0, 0.0, 0.0, 0.0, 0.0, 0.0, 0.0, 0.0, 0.0, 0.0, 0.0, 0.0, 0.0, 0.0, 0.0, 0.0, 0.0, 0.0, 0.0, 0.0, 0.0, 0.0, 0.0, 0.0, 0.0, 0.0, 0.0, 0.0, 0.0, 0.0, 0.0, 0.0, 0.0, 0.0, 0.0, 0.0, 0.0, 0.0, 0.0, 0.0, 0.0, 0.0, 0.0, 0.0, 0.0, 0.0, 0.0, 0.0, 0.0, 0.0, 0.0, 0.0, 0.0, 0.0, 0.0, 0.0, 0.0, 0.0, 0.0, 0.0, 0.0, 0.0, 0.0, 0.0, 0.0, 0.0, 0.0, 0.0, 0.0, 0.0, 0.0, 0.0, 0.0, 0.0, 0.0, 0.0, 0.0, 0.0, 0.0, 0.0, 0.0, 0.0, 0.0, 0.0, 0.0, 0.0, 0.0, 0.0, 0.0, 0.0, 0.0, 0.0, 0.0, 0.0, 0.0, 0.0, 0.0, 0.0, 0.0, 0.0, 0.0, 0.0, 0.0, 0.0, 0.0, 0.0, 0.0, 0.0, 0.0, 0.0, 0.0, 0.0, 0.0, 0.0, 0.0, 0.0, 0.0, 0.0, 0.0, 0.0, 0.0, 0.0, 0.0, 0.0, 0.0, 0.0, 0.0, 0.0, 0.0, 0.0, 0.0, 0.0, 0.0, 0.0, 0.0, 0.0, 0.0, 0.0, 0.0, 0.0, 0.0, 0.0, 0.0, 0.0, 0.0, 0.0, 0.0, 0.0, 0.0, 0.0, 0.0, 0.0, 0.0, 0.0, 0.0, 0.0, 0.0, 0.0, 0.0, 0.0, 0.0, 0.0, 0.0, 0.0, 0.0, 0.0, 0.0, 0.0, 0.0, 0.0, 0.0, 0.0, 0.0, 0.0, 0.0, 0.0, 0.0, 0.0, 0.0, 0.0, 0.0, 0.0, 0.0, 0.0, 0.0, 0.0, 0.0, 0.0, 0.0, 0.0, 0.0, 0.0, 0.0, 0.0, 0.0, 0.0, 0.0, 0.0, 0.0, 0.0, 0.0, 0.0, 0.0, 0.0, 0.0, 0.0, 0.0, 0.0, 0.0, 0.0, 0.0, 0.0, 0.0, 0.0, 0.0, 0.0, 0.0, 0.0, 0.0, 0.0, 0.0, 0.0, 0.0, 0.0, 0.0, 0.0, 0.0, 0.0, 0.0, 0.0, 0.0, 0.0, 0.0, 0.0, 0.0, 0.0, 0.0, 0.0, 0.0, 0.0, 0.0, 0.0, 0.0, 0.0, 0.0, 0.0, 0.0, 0.0, 0.0, 0.0, 0.0, 0.0, 0.0, 0.0, 0.0, 0.0, 0.0, 0.0, 0.0, 0.0, 0.0, 0.0, 0.0, 0.0, 0.0, 0.0, 0.0, 0.0, 0.0, 0.0, 0.0, 0.0, 0.0, 0.0, 0.0, 0.0, 0.0, 0.0, 0.0, 0.0, 0.0, 0.0, 0.0, 0.0, 0.0, 0.0, 0.0, 0.0, 0.0, 0.0, 0.0, 0.0, 0.0, 0.0, 0.0, 0.0, 0.0, 0.0, 0.0, 0.0, 0.0, 0.0, 0.0, 0.0, 0.0, 0.0, 0.0, 0.0, 0.0, 0.0, 0.0, 0.0, 0.0, 0.0, 0.0, 0.0, 0.0, 0.0, 0.0, 0.0, 0.0, 0.0, 0.0, 0.0, 0.0, 0.0, 0.555, 0.4712, 0.55, 0.467, 0.5308, 0.4737, 0.6448, 0.5316, 0.631, 0.5268, 0.5937, 0.5151, 0.5523, 0.5055, 0.5826, 0.5161, 0.6059, 0.5258, 0.6295, 0.5333, 0.0, 0.0, 0.0, 0.0, 0.0, 0.0, 0.0, 0.0, 0.0, 0.0, 0.0, 0.0, 0.0, 0.0, 0.0, 0.0, 0.0, 0.0, 0.0, 0.0, 0.0, 0.0, 0.0, 0.0, 0.0, 0.0, 0.0, 0.0, 0.0, 0.0, 0.0, 0.0, 0.0, 0.0, 0.0, 0.0, 0.0, 0.0, 0.0, 0.0, 0.0, 0.0, 0.0, 0.0, 0.0, 0.0, 0.0, 0.0, 0.0, 0.0, 0.0, 0.0, 0.0, 0.0, 0.0, 0.0, 0.0, 0.0, 0.0, 0.0, 0.0, 0.0, 0.0, 0.0, 0.0, 0.0, 0.0, 0.0, 0.0, 0.0, 0.0, 0.0, 0.0, 0.0, 0.0, 0.0, 0.0, 0.0, 0.0, 0.0, 0.0, 0.0, 0.0, 0.0, 0.0, 0.0, 0.0, 0.0, 0.0, 0.0, 0.0, 0.0, 0.0, 0.0, 0.0, 0.0, 0.0, 0.0, 0.0, 0.0, 0.0, 0.0, 0.0, 0.0, 0.0, 0.0, 0.0, 0.0, 0.0, 0.0, 0.0, 0.0, 0.0, 0.0, 0.0, 0.0, 0.0, 0.0, 0.0, 0.0, 0.0, 0.0, 0.0, 0.0, 0.0, 0.0, 0.0, 0.0, 0.0, 0.0, 0.0, 0.0, 0.0, 0.0, 0.0, 0.0, 0.0, 0.0, 0.0, 0.0, 0.0, 0.0, 0.0, 0.0])
me_cube_001.materials.append(mat_material_001)
me_cube_001.materials.append(mat_material)
me_cube_001.use_remesh_fix_poles = True
me_cube_001.use_remesh_preserve_attributes = False
me_cube_001.use_mirror_vertex_groups = False
me_cube_001.update()

# ---- objects
ob_cube = bpy.data.objects.new('Cube', me_cube_001)

# ---- transforms, parenting, visibility, modifiers, constraints
ob_cube.location = (0.0, 0.0, 0.0)
ob_cube.scale = (1.573, 1.0, 1.0)
ob_cube.lineart.crease_threshold = 0.0

# ---- collection membership
col_collection.objects.link(ob_cube)

# ---- scene / render settings (as saved in the file)
scene.frame_start = 1; scene.frame_end = 250; scene.frame_set(1)
scene.render.engine = 'BLENDER_EEVEE_NEXT'
scene.cycles.use_denoising = False
scene.cycles.samples = 128
scene.cycles.sampling_pattern = 'TABULATED_SOBOL'
scene.cycles.use_adaptive_sampling = False
scene.cycles.use_light_tree = False
scene.eevee.volumetric_end = 10.0
scene.eevee.volumetric_tile_size = '2'
scene.eevee.volumetric_sample_distribution = 0.0
scene.view_settings.view_transform = 'Filmic'
bpy.context.view_layer.update()

# ---- added for rendering (the .blend has no active camera and no usable light): camera, sun
cam_auto = bpy.data.cameras.new('AutoCamera')
cam_auto.lens = 50.0
cam_auto.sensor_width = 36.0
cam_auto.clip_end = 1000.0
ob_auto_camera = bpy.data.objects.new('AutoCamera', cam_auto)
scene.collection.objects.link(ob_auto_camera)
ob_auto_camera.location = (2.61696, -3.14035, 2.09356)
ob_auto_camera.rotation_euler = (1.09748, -7.21219e-08, 0.694738)
scene.camera = ob_auto_camera
light_auto_sun = bpy.data.lights.new('AutoSun', 'SUN')
light_auto_sun.energy = 3.0
light_auto_sun.angle = 0.0523599
ob_auto_sun = bpy.data.objects.new('AutoSun', light_auto_sun)
scene.collection.objects.link(ob_auto_sun)
ob_auto_sun.rotation_euler = (0.872665, 0.174533, 0.523599)
bpy.context.view_layer.update()
